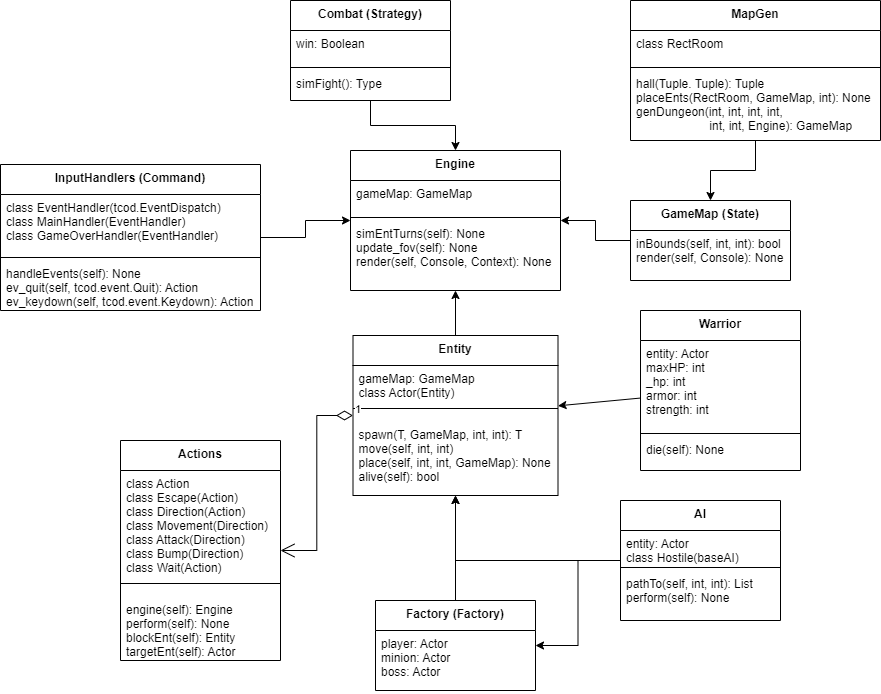

The diagram above was exported from draw.io. Its source (the exported page's mxGraphModel, read from the mxfile embedded in the PNG):
<mxGraphModel dx="2272" dy="762" grid="1" gridSize="10" guides="1" tooltips="1" connect="1" arrows="1" fold="1" page="1" pageScale="1" pageWidth="850" pageHeight="1100" background="#ffffff" math="0" shadow="0">
  <root>
    <mxCell id="0" />
    <mxCell id="1" parent="0" />
    <mxCell id="6AzXP9ECUiRKv49-1P6z-6" style="edgeStyle=orthogonalEdgeStyle;rounded=0;orthogonalLoop=1;jettySize=auto;html=1;" edge="1" parent="1" source="6AzXP9ECUiRKv49-1P6z-7" target="6AzXP9ECUiRKv49-1P6z-40">
      <mxGeometry relative="1" as="geometry" />
    </mxCell>
    <mxCell id="6AzXP9ECUiRKv49-1P6z-7" value="Entity" style="swimlane;fontStyle=1;align=center;verticalAlign=top;childLayout=stackLayout;horizontal=1;startSize=30;horizontalStack=0;resizeParent=1;resizeParentMax=0;resizeLast=0;collapsible=1;marginBottom=0;" vertex="1" parent="1">
      <mxGeometry x="292.5" y="555" width="205" height="160" as="geometry" />
    </mxCell>
    <mxCell id="6AzXP9ECUiRKv49-1P6z-8" value="gameMap: GameMap&#10;class Actor(Entity)" style="text;strokeColor=none;fillColor=none;align=left;verticalAlign=top;spacingLeft=4;spacingRight=4;overflow=hidden;rotatable=0;points=[[0,0.5],[1,0.5]];portConstraint=eastwest;fontStyle=0" vertex="1" parent="6AzXP9ECUiRKv49-1P6z-7">
      <mxGeometry y="30" width="205" height="30" as="geometry" />
    </mxCell>
    <mxCell id="6AzXP9ECUiRKv49-1P6z-9" value="" style="line;strokeWidth=1;fillColor=none;align=left;verticalAlign=middle;spacingTop=-1;spacingLeft=3;spacingRight=3;rotatable=0;labelPosition=right;points=[];portConstraint=eastwest;" vertex="1" parent="6AzXP9ECUiRKv49-1P6z-7">
      <mxGeometry y="60" width="205" height="26" as="geometry" />
    </mxCell>
    <mxCell id="6AzXP9ECUiRKv49-1P6z-10" value="spawn(T, GameMap, int, int): T&#10;move(self, int, int)&#10;place(self, int, int, GameMap): None&#10;alive(self): bool" style="text;strokeColor=none;fillColor=none;align=left;verticalAlign=top;spacingLeft=4;spacingRight=4;overflow=hidden;rotatable=0;points=[[0,0.5],[1,0.5]];portConstraint=eastwest;fontStyle=0" vertex="1" parent="6AzXP9ECUiRKv49-1P6z-7">
      <mxGeometry y="86" width="205" height="74" as="geometry" />
    </mxCell>
    <mxCell id="6AzXP9ECUiRKv49-1P6z-11" value="Actions" style="swimlane;fontStyle=1;align=center;verticalAlign=top;childLayout=stackLayout;horizontal=1;startSize=30;horizontalStack=0;resizeParent=1;resizeParentMax=0;resizeLast=0;collapsible=1;marginBottom=0;" vertex="1" parent="1">
      <mxGeometry x="60" y="660" width="160" height="220" as="geometry" />
    </mxCell>
    <mxCell id="6AzXP9ECUiRKv49-1P6z-12" value="class Action&#10;class Escape(Action)&#10;class Direction(Action)&#10;class Movement(Direction)&#10;class Attack(Direction)&#10;class Bump(Direction)&#10;class Wait(Action)" style="text;strokeColor=none;fillColor=none;align=left;verticalAlign=top;spacingLeft=4;spacingRight=4;overflow=hidden;rotatable=0;points=[[0,0.5],[1,0.5]];portConstraint=eastwest;fontStyle=0" vertex="1" parent="6AzXP9ECUiRKv49-1P6z-11">
      <mxGeometry y="30" width="160" height="100" as="geometry" />
    </mxCell>
    <mxCell id="6AzXP9ECUiRKv49-1P6z-13" value="" style="line;strokeWidth=1;fillColor=none;align=left;verticalAlign=middle;spacingTop=-1;spacingLeft=3;spacingRight=3;rotatable=0;labelPosition=right;points=[];portConstraint=eastwest;" vertex="1" parent="6AzXP9ECUiRKv49-1P6z-11">
      <mxGeometry y="130" width="160" height="26" as="geometry" />
    </mxCell>
    <mxCell id="6AzXP9ECUiRKv49-1P6z-14" value="engine(self): Engine&#10;perform(self): None&#10;blockEnt(self): Entity&#10;targetEnt(self): Actor" style="text;strokeColor=none;fillColor=none;align=left;verticalAlign=top;spacingLeft=4;spacingRight=4;overflow=hidden;rotatable=0;points=[[0,0.5],[1,0.5]];portConstraint=eastwest;fontStyle=0" vertex="1" parent="6AzXP9ECUiRKv49-1P6z-11">
      <mxGeometry y="156" width="160" height="64" as="geometry" />
    </mxCell>
    <mxCell id="6AzXP9ECUiRKv49-1P6z-15" value="Warrior" style="swimlane;fontStyle=1;align=center;verticalAlign=top;childLayout=stackLayout;horizontal=1;startSize=30;horizontalStack=0;resizeParent=1;resizeParentMax=0;resizeLast=0;collapsible=1;marginBottom=0;" vertex="1" parent="1">
      <mxGeometry x="580" y="530" width="160" height="160" as="geometry" />
    </mxCell>
    <mxCell id="6AzXP9ECUiRKv49-1P6z-16" value="entity: Actor&#10;maxHP: int&#10;_hp: int&#10;armor: int&#10;strength: int" style="text;strokeColor=none;fillColor=none;align=left;verticalAlign=top;spacingLeft=4;spacingRight=4;overflow=hidden;rotatable=0;points=[[0,0.5],[1,0.5]];portConstraint=eastwest;fontStyle=0" vertex="1" parent="6AzXP9ECUiRKv49-1P6z-15">
      <mxGeometry y="30" width="160" height="90" as="geometry" />
    </mxCell>
    <mxCell id="6AzXP9ECUiRKv49-1P6z-17" value="" style="line;strokeWidth=1;fillColor=none;align=left;verticalAlign=middle;spacingTop=-1;spacingLeft=3;spacingRight=3;rotatable=0;labelPosition=right;points=[];portConstraint=eastwest;" vertex="1" parent="6AzXP9ECUiRKv49-1P6z-15">
      <mxGeometry y="120" width="160" height="6" as="geometry" />
    </mxCell>
    <mxCell id="6AzXP9ECUiRKv49-1P6z-18" value="die(self): None" style="text;strokeColor=none;fillColor=none;align=left;verticalAlign=top;spacingLeft=4;spacingRight=4;overflow=hidden;rotatable=0;points=[[0,0.5],[1,0.5]];portConstraint=eastwest;fontStyle=0" vertex="1" parent="6AzXP9ECUiRKv49-1P6z-15">
      <mxGeometry y="126" width="160" height="34" as="geometry" />
    </mxCell>
    <mxCell id="6AzXP9ECUiRKv49-1P6z-28" value="1" style="endArrow=open;html=1;endSize=12;startArrow=diamondThin;startSize=14;startFill=0;edgeStyle=orthogonalEdgeStyle;align=left;verticalAlign=bottom;rounded=0;" edge="1" parent="1" source="6AzXP9ECUiRKv49-1P6z-7" target="6AzXP9ECUiRKv49-1P6z-11">
      <mxGeometry x="-1" y="3" relative="1" as="geometry">
        <mxPoint x="240" y="710" as="sourcePoint" />
        <mxPoint x="820" y="930" as="targetPoint" />
      </mxGeometry>
    </mxCell>
    <mxCell id="6AzXP9ECUiRKv49-1P6z-33" value="" style="endArrow=classic;html=1;rounded=0;" edge="1" parent="1" source="6AzXP9ECUiRKv49-1P6z-15" target="6AzXP9ECUiRKv49-1P6z-7">
      <mxGeometry width="50" height="50" relative="1" as="geometry">
        <mxPoint x="720" y="950" as="sourcePoint" />
        <mxPoint x="770" y="900" as="targetPoint" />
      </mxGeometry>
    </mxCell>
    <mxCell id="6AzXP9ECUiRKv49-1P6z-40" value="Engine" style="swimlane;fontStyle=1;align=center;verticalAlign=top;childLayout=stackLayout;horizontal=1;startSize=30;horizontalStack=0;resizeParent=1;resizeParentMax=0;resizeLast=0;collapsible=1;marginBottom=0;" vertex="1" parent="1">
      <mxGeometry x="290" y="370" width="210" height="140" as="geometry" />
    </mxCell>
    <mxCell id="6AzXP9ECUiRKv49-1P6z-41" value="gameMap: GameMap" style="text;strokeColor=none;fillColor=none;align=left;verticalAlign=top;spacingLeft=4;spacingRight=4;overflow=hidden;rotatable=0;points=[[0,0.5],[1,0.5]];portConstraint=eastwest;fontStyle=0" vertex="1" parent="6AzXP9ECUiRKv49-1P6z-40">
      <mxGeometry y="30" width="210" height="34" as="geometry" />
    </mxCell>
    <mxCell id="6AzXP9ECUiRKv49-1P6z-42" value="" style="line;strokeWidth=1;fillColor=none;align=left;verticalAlign=middle;spacingTop=-1;spacingLeft=3;spacingRight=3;rotatable=0;labelPosition=right;points=[];portConstraint=eastwest;" vertex="1" parent="6AzXP9ECUiRKv49-1P6z-40">
      <mxGeometry y="64" width="210" height="6" as="geometry" />
    </mxCell>
    <mxCell id="6AzXP9ECUiRKv49-1P6z-43" value="simEntTurns(self): None&#10;update_fov(self): None&#10;render(self, Console, Context): None" style="text;strokeColor=none;fillColor=none;align=left;verticalAlign=top;spacingLeft=4;spacingRight=4;overflow=hidden;rotatable=0;points=[[0,0.5],[1,0.5]];portConstraint=eastwest;fontStyle=0" vertex="1" parent="6AzXP9ECUiRKv49-1P6z-40">
      <mxGeometry y="70" width="210" height="70" as="geometry" />
    </mxCell>
    <mxCell id="6AzXP9ECUiRKv49-1P6z-50" style="edgeStyle=orthogonalEdgeStyle;rounded=0;orthogonalLoop=1;jettySize=auto;html=1;" edge="1" parent="1" source="6AzXP9ECUiRKv49-1P6z-51" target="6AzXP9ECUiRKv49-1P6z-40">
      <mxGeometry relative="1" as="geometry" />
    </mxCell>
    <mxCell id="6AzXP9ECUiRKv49-1P6z-51" value="InputHandlers (Command)" style="swimlane;fontStyle=1;align=center;verticalAlign=top;childLayout=stackLayout;horizontal=1;startSize=30;horizontalStack=0;resizeParent=1;resizeParentMax=0;resizeLast=0;collapsible=1;marginBottom=0;" vertex="1" parent="1">
      <mxGeometry x="-60" y="384" width="260" height="146" as="geometry" />
    </mxCell>
    <mxCell id="6AzXP9ECUiRKv49-1P6z-52" value="class EventHandler(tcod.EventDispatch)&#10;class MainHandler(EventHandler)&#10;class GameOverHandler(EventHandler)" style="text;strokeColor=none;fillColor=none;align=left;verticalAlign=top;spacingLeft=4;spacingRight=4;overflow=hidden;rotatable=0;points=[[0,0.5],[1,0.5]];portConstraint=eastwest;fontStyle=0" vertex="1" parent="6AzXP9ECUiRKv49-1P6z-51">
      <mxGeometry y="30" width="260" height="60" as="geometry" />
    </mxCell>
    <mxCell id="6AzXP9ECUiRKv49-1P6z-53" value="" style="line;strokeWidth=1;fillColor=none;align=left;verticalAlign=middle;spacingTop=-1;spacingLeft=3;spacingRight=3;rotatable=0;labelPosition=right;points=[];portConstraint=eastwest;" vertex="1" parent="6AzXP9ECUiRKv49-1P6z-51">
      <mxGeometry y="90" width="260" height="6" as="geometry" />
    </mxCell>
    <mxCell id="6AzXP9ECUiRKv49-1P6z-54" value="handleEvents(self): None&#10;ev_quit(self, tcod.event.Quit): Action&#10;ev_keydown(self, tcod.event.Keydown): Action" style="text;strokeColor=none;fillColor=none;align=left;verticalAlign=top;spacingLeft=4;spacingRight=4;overflow=hidden;rotatable=0;points=[[0,0.5],[1,0.5]];portConstraint=eastwest;fontStyle=0" vertex="1" parent="6AzXP9ECUiRKv49-1P6z-51">
      <mxGeometry y="96" width="260" height="50" as="geometry" />
    </mxCell>
    <mxCell id="6AzXP9ECUiRKv49-1P6z-60" style="edgeStyle=orthogonalEdgeStyle;rounded=0;orthogonalLoop=1;jettySize=auto;html=1;" edge="1" parent="1" source="6AzXP9ECUiRKv49-1P6z-61" target="6AzXP9ECUiRKv49-1P6z-40">
      <mxGeometry relative="1" as="geometry" />
    </mxCell>
    <mxCell id="6AzXP9ECUiRKv49-1P6z-61" value="Combat (Strategy)" style="swimlane;fontStyle=1;align=center;verticalAlign=top;childLayout=stackLayout;horizontal=1;startSize=30;horizontalStack=0;resizeParent=1;resizeParentMax=0;resizeLast=0;collapsible=1;marginBottom=0;" vertex="1" parent="1">
      <mxGeometry x="230" y="220" width="160" height="100" as="geometry" />
    </mxCell>
    <mxCell id="6AzXP9ECUiRKv49-1P6z-62" value="win: Boolean" style="text;strokeColor=none;fillColor=none;align=left;verticalAlign=top;spacingLeft=4;spacingRight=4;overflow=hidden;rotatable=0;points=[[0,0.5],[1,0.5]];portConstraint=eastwest;fontStyle=0" vertex="1" parent="6AzXP9ECUiRKv49-1P6z-61">
      <mxGeometry y="30" width="160" height="34" as="geometry" />
    </mxCell>
    <mxCell id="6AzXP9ECUiRKv49-1P6z-63" value="" style="line;strokeWidth=1;fillColor=none;align=left;verticalAlign=middle;spacingTop=-1;spacingLeft=3;spacingRight=3;rotatable=0;labelPosition=right;points=[];portConstraint=eastwest;" vertex="1" parent="6AzXP9ECUiRKv49-1P6z-61">
      <mxGeometry y="64" width="160" height="6" as="geometry" />
    </mxCell>
    <mxCell id="6AzXP9ECUiRKv49-1P6z-64" value="simFight(): Type" style="text;strokeColor=none;fillColor=none;align=left;verticalAlign=top;spacingLeft=4;spacingRight=4;overflow=hidden;rotatable=0;points=[[0,0.5],[1,0.5]];portConstraint=eastwest;fontStyle=0" vertex="1" parent="6AzXP9ECUiRKv49-1P6z-61">
      <mxGeometry y="70" width="160" height="30" as="geometry" />
    </mxCell>
    <mxCell id="6AzXP9ECUiRKv49-1P6z-70" style="edgeStyle=orthogonalEdgeStyle;rounded=0;orthogonalLoop=1;jettySize=auto;html=1;" edge="1" parent="1" source="6AzXP9ECUiRKv49-1P6z-66" target="6AzXP9ECUiRKv49-1P6z-40">
      <mxGeometry relative="1" as="geometry" />
    </mxCell>
    <mxCell id="6AzXP9ECUiRKv49-1P6z-66" value="GameMap (State)" style="swimlane;fontStyle=1;align=center;verticalAlign=top;childLayout=stackLayout;horizontal=1;startSize=30;horizontalStack=0;resizeParent=1;resizeParentMax=0;resizeLast=0;collapsible=1;marginBottom=0;" vertex="1" parent="1">
      <mxGeometry x="570" y="420" width="160" height="80" as="geometry" />
    </mxCell>
    <mxCell id="6AzXP9ECUiRKv49-1P6z-67" value="inBounds(self, int, int): bool&#10;render(self, Console): None" style="text;strokeColor=none;fillColor=none;align=left;verticalAlign=top;spacingLeft=4;spacingRight=4;overflow=hidden;rotatable=0;points=[[0,0.5],[1,0.5]];portConstraint=eastwest;fontStyle=0" vertex="1" parent="6AzXP9ECUiRKv49-1P6z-66">
      <mxGeometry y="30" width="160" height="50" as="geometry" />
    </mxCell>
    <mxCell id="6AzXP9ECUiRKv49-1P6z-75" style="edgeStyle=orthogonalEdgeStyle;rounded=0;orthogonalLoop=1;jettySize=auto;html=1;" edge="1" parent="1" source="6AzXP9ECUiRKv49-1P6z-71" target="6AzXP9ECUiRKv49-1P6z-66">
      <mxGeometry relative="1" as="geometry" />
    </mxCell>
    <mxCell id="6AzXP9ECUiRKv49-1P6z-71" value="MapGen" style="swimlane;fontStyle=1;align=center;verticalAlign=top;childLayout=stackLayout;horizontal=1;startSize=30;horizontalStack=0;resizeParent=1;resizeParentMax=0;resizeLast=0;collapsible=1;marginBottom=0;" vertex="1" parent="1">
      <mxGeometry x="570" y="220" width="250" height="140" as="geometry" />
    </mxCell>
    <mxCell id="6AzXP9ECUiRKv49-1P6z-72" value="class RectRoom" style="text;strokeColor=none;fillColor=none;align=left;verticalAlign=top;spacingLeft=4;spacingRight=4;overflow=hidden;rotatable=0;points=[[0,0.5],[1,0.5]];portConstraint=eastwest;fontStyle=0" vertex="1" parent="6AzXP9ECUiRKv49-1P6z-71">
      <mxGeometry y="30" width="250" height="34" as="geometry" />
    </mxCell>
    <mxCell id="6AzXP9ECUiRKv49-1P6z-73" value="" style="line;strokeWidth=1;fillColor=none;align=left;verticalAlign=middle;spacingTop=-1;spacingLeft=3;spacingRight=3;rotatable=0;labelPosition=right;points=[];portConstraint=eastwest;" vertex="1" parent="6AzXP9ECUiRKv49-1P6z-71">
      <mxGeometry y="64" width="250" height="6" as="geometry" />
    </mxCell>
    <mxCell id="6AzXP9ECUiRKv49-1P6z-74" value="hall(Tuple. Tuple): Tuple&#10;placeEnts(RectRoom, GameMap, int): None&#10;genDungeon(int, int, int, int,&#10;                      int, int, Engine): GameMap" style="text;strokeColor=none;fillColor=none;align=left;verticalAlign=top;spacingLeft=4;spacingRight=4;overflow=hidden;rotatable=0;points=[[0,0.5],[1,0.5]];portConstraint=eastwest;fontStyle=0" vertex="1" parent="6AzXP9ECUiRKv49-1P6z-71">
      <mxGeometry y="70" width="250" height="70" as="geometry" />
    </mxCell>
    <mxCell id="6AzXP9ECUiRKv49-1P6z-86" style="edgeStyle=orthogonalEdgeStyle;rounded=0;orthogonalLoop=1;jettySize=auto;html=1;" edge="1" parent="1" source="6AzXP9ECUiRKv49-1P6z-76" target="6AzXP9ECUiRKv49-1P6z-7">
      <mxGeometry relative="1" as="geometry" />
    </mxCell>
    <mxCell id="6AzXP9ECUiRKv49-1P6z-76" value="Factory (Factory)" style="swimlane;fontStyle=1;align=center;verticalAlign=top;childLayout=stackLayout;horizontal=1;startSize=30;horizontalStack=0;resizeParent=1;resizeParentMax=0;resizeLast=0;collapsible=1;marginBottom=0;" vertex="1" parent="1">
      <mxGeometry x="315" y="820" width="160" height="90" as="geometry" />
    </mxCell>
    <mxCell id="6AzXP9ECUiRKv49-1P6z-77" value="player: Actor&#10;minion: Actor&#10;boss: Actor" style="text;strokeColor=none;fillColor=none;align=left;verticalAlign=top;spacingLeft=4;spacingRight=4;overflow=hidden;rotatable=0;points=[[0,0.5],[1,0.5]];portConstraint=eastwest;fontStyle=0" vertex="1" parent="6AzXP9ECUiRKv49-1P6z-76">
      <mxGeometry y="30" width="160" height="60" as="geometry" />
    </mxCell>
    <mxCell id="6AzXP9ECUiRKv49-1P6z-84" style="edgeStyle=orthogonalEdgeStyle;rounded=0;orthogonalLoop=1;jettySize=auto;html=1;" edge="1" parent="1" source="6AzXP9ECUiRKv49-1P6z-80" target="6AzXP9ECUiRKv49-1P6z-7">
      <mxGeometry relative="1" as="geometry" />
    </mxCell>
    <mxCell id="6AzXP9ECUiRKv49-1P6z-85" style="edgeStyle=orthogonalEdgeStyle;rounded=0;orthogonalLoop=1;jettySize=auto;html=1;" edge="1" parent="1" source="6AzXP9ECUiRKv49-1P6z-80" target="6AzXP9ECUiRKv49-1P6z-76">
      <mxGeometry relative="1" as="geometry" />
    </mxCell>
    <mxCell id="6AzXP9ECUiRKv49-1P6z-80" value="AI" style="swimlane;fontStyle=1;align=center;verticalAlign=top;childLayout=stackLayout;horizontal=1;startSize=30;horizontalStack=0;resizeParent=1;resizeParentMax=0;resizeLast=0;collapsible=1;marginBottom=0;" vertex="1" parent="1">
      <mxGeometry x="560" y="720" width="160" height="120" as="geometry" />
    </mxCell>
    <mxCell id="6AzXP9ECUiRKv49-1P6z-81" value="entity: Actor&#10;class Hostile(baseAI)" style="text;strokeColor=none;fillColor=none;align=left;verticalAlign=top;spacingLeft=4;spacingRight=4;overflow=hidden;rotatable=0;points=[[0,0.5],[1,0.5]];portConstraint=eastwest;fontStyle=0" vertex="1" parent="6AzXP9ECUiRKv49-1P6z-80">
      <mxGeometry y="30" width="160" height="34" as="geometry" />
    </mxCell>
    <mxCell id="6AzXP9ECUiRKv49-1P6z-82" value="" style="line;strokeWidth=1;fillColor=none;align=left;verticalAlign=middle;spacingTop=-1;spacingLeft=3;spacingRight=3;rotatable=0;labelPosition=right;points=[];portConstraint=eastwest;" vertex="1" parent="6AzXP9ECUiRKv49-1P6z-80">
      <mxGeometry y="64" width="160" height="6" as="geometry" />
    </mxCell>
    <mxCell id="6AzXP9ECUiRKv49-1P6z-83" value="pathTo(self, int, int): List&#10;perform(self): None" style="text;strokeColor=none;fillColor=none;align=left;verticalAlign=top;spacingLeft=4;spacingRight=4;overflow=hidden;rotatable=0;points=[[0,0.5],[1,0.5]];portConstraint=eastwest;fontStyle=0" vertex="1" parent="6AzXP9ECUiRKv49-1P6z-80">
      <mxGeometry y="70" width="160" height="50" as="geometry" />
    </mxCell>
  </root>
</mxGraphModel>